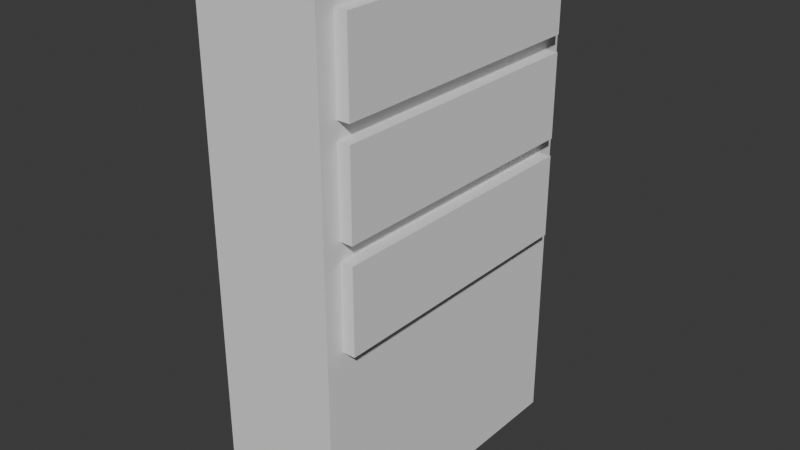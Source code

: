 # Source: Bookshelf_Cabinet_Bottom.blend  (saved by Blender 4.5.90; exported with 4.5.12 LTS)
import bpy
from mathutils import Matrix  # noqa: F401  (used for matrix-valued properties, if any)

bpy.ops.wm.read_factory_settings(use_empty=True)
scene = bpy.context.scene
scene.name = 'Scene'

# ---- collections
col_collection = bpy.data.collections.new('Collection'); scene.collection.children.link(col_collection)

# ---- world
world_world = bpy.data.worlds.new('World'); scene.world = world_world
world_world.use_nodes = True; world_world.node_tree.nodes.clear()
_N = world_world.node_tree.nodes; _L = world_world.node_tree.links
n0 = _N.new('ShaderNodeOutputWorld'); n0.name = 'World Output'; n0.location = (200, 100)
n1 = _N.new('ShaderNodeBackground'); n1.name = 'Background'; n1.location = (-200, 100)
n1.inputs[0].default_value = (0.05088, 0.05088, 0.05088, 1.0)
_L.new(n1.outputs[0], n0.inputs[0])
n0.is_active_output = True
world_world.color = (0.05088, 0.05088, 0.05088)
world_world.sun_shadow_jitter_overblur = 0.0

# ---- meshes
me_cube_003 = bpy.data.meshes.new('Cube.003')
me_cube_003.from_pydata([(-1.0, -1.0, -1.0), (-1.0, -1.0, 1.0), (-1.0, 1.0, -1.0), (-1.0, 1.0, 1.0), (1.0, -1.0, -1.0), (1.0, -1.0, 1.0), (1.0, 1.0, -1.0), (1.0, 1.0, 1.0)], [], [(0, 1, 3, 2), (2, 3, 7, 6), (6, 7, 5, 4), (4, 5, 1, 0), (2, 6, 4, 0), (7, 3, 1, 5)])
_uv = me_cube_003.uv_layers.new(name='UVMap')
_uv.uv.foreach_set('vector', [0.375, 0.0, 0.625, 0.0, 0.625, 0.25, 0.375, 0.25, 0.375, 0.25, 0.625, 0.25, 0.625, 0.5, 0.375, 0.5, 0.375, 0.5, 0.625, 0.5, 0.625, 0.75, 0.375, 0.75, 0.375, 0.75, 0.625, 0.75, 0.625, 1.0, 0.375, 1.0, 0.125, 0.5, 0.375, 0.5, 0.375, 0.75, 0.125, 0.75, 0.625, 0.5, 0.875, 0.5, 0.875, 0.75, 0.625, 0.75])
me_cube_003.update()
me_cube_004 = bpy.data.meshes.new('Cube.004')
me_cube_004.from_pydata([(-1.0, -1.0, -1.0), (-1.0, -1.0, 1.0), (-1.0, 1.0, -1.0), (-1.0, 1.0, 1.0), (1.0, -1.0, -1.0), (1.0, -1.0, 1.0), (1.0, 1.0, -1.0), (1.0, 1.0, 1.0)], [], [(0, 1, 3, 2), (2, 3, 7, 6), (6, 7, 5, 4), (4, 5, 1, 0), (2, 6, 4, 0), (7, 3, 1, 5)])
_uv = me_cube_004.uv_layers.new(name='UVMap')
_uv.uv.foreach_set('vector', [0.375, 0.0, 0.625, 0.0, 0.625, 0.25, 0.375, 0.25, 0.375, 0.25, 0.625, 0.25, 0.625, 0.5, 0.375, 0.5, 0.375, 0.5, 0.625, 0.5, 0.625, 0.75, 0.375, 0.75, 0.375, 0.75, 0.625, 0.75, 0.625, 1.0, 0.375, 1.0, 0.125, 0.5, 0.375, 0.5, 0.375, 0.75, 0.125, 0.75, 0.625, 0.5, 0.875, 0.5, 0.875, 0.75, 0.625, 0.75])
me_cube_004.update()
me_cube_012 = bpy.data.meshes.new('Cube.012')
me_cube_012.from_pydata([(-1.0, -1.0, -1.0), (-1.0, -1.0, 1.0), (-1.0, 1.0, -1.0), (-1.0, 1.0, 1.0), (1.0, -1.0, -1.0), (1.0, -1.0, 1.0), (1.0, 1.0, -1.0), (1.0, 1.0, 1.0)], [], [(0, 1, 3, 2), (2, 3, 7, 6), (6, 7, 5, 4), (4, 5, 1, 0), (2, 6, 4, 0), (7, 3, 1, 5)])
_uv = me_cube_012.uv_layers.new(name='UVMap')
_uv.uv.foreach_set('vector', [0.375, 0.0, 0.625, 0.0, 0.625, 0.25, 0.375, 0.25, 0.375, 0.25, 0.625, 0.25, 0.625, 0.5, 0.375, 0.5, 0.375, 0.5, 0.625, 0.5, 0.625, 0.75, 0.375, 0.75, 0.375, 0.75, 0.625, 0.75, 0.625, 1.0, 0.375, 1.0, 0.125, 0.5, 0.375, 0.5, 0.375, 0.75, 0.125, 0.75, 0.625, 0.5, 0.875, 0.5, 0.875, 0.75, 0.625, 0.75])
me_cube_012.update()
me_cube_013 = bpy.data.meshes.new('Cube.013')
me_cube_013.from_pydata([(-1.0, -1.0, -1.0), (-1.0, -1.0, 1.0), (-1.0, 1.0, -1.0), (-1.0, 1.0, 1.0), (1.0, -1.0, -1.0), (1.0, -1.0, 1.0), (1.0, 1.0, -1.0), (1.0, 1.0, 1.0)], [], [(0, 1, 3, 2), (2, 3, 7, 6), (6, 7, 5, 4), (4, 5, 1, 0), (2, 6, 4, 0), (7, 3, 1, 5)])
_uv = me_cube_013.uv_layers.new(name='UVMap')
_uv.uv.foreach_set('vector', [0.375, 0.0, 0.625, 0.0, 0.625, 0.25, 0.375, 0.25, 0.375, 0.25, 0.625, 0.25, 0.625, 0.5, 0.375, 0.5, 0.375, 0.5, 0.625, 0.5, 0.625, 0.75, 0.375, 0.75, 0.375, 0.75, 0.625, 0.75, 0.625, 1.0, 0.375, 1.0, 0.125, 0.5, 0.375, 0.5, 0.375, 0.75, 0.125, 0.75, 0.625, 0.5, 0.875, 0.5, 0.875, 0.75, 0.625, 0.75])
me_cube_013.update()

# ---- objects
ob_bookshelf = bpy.data.objects.new('Bookshelf', me_cube_003)
ob_cube = bpy.data.objects.new('Cube', me_cube_004)
ob_cube_001 = bpy.data.objects.new('Cube.001', me_cube_012)
ob_cube_002 = bpy.data.objects.new('Cube.002', me_cube_013)

# ---- transforms, parenting, visibility, modifiers, constraints
ob_bookshelf.location = (0.0, 0.0, 1.759)
ob_bookshelf.scale = (0.3951, 1.0, 1.641)
ob_cube.location = (0.06985, 0.0, 3.034)
ob_cube.scale = (0.4036, 0.8825, 0.266)
ob_cube_001.location = (0.06985, 0.0, 2.397)
ob_cube_001.scale = (0.4036, 0.8825, 0.266)
ob_cube_002.location = (0.06985, 0.0, 1.753)
ob_cube_002.scale = (0.4036, 0.8825, 0.266)

# ---- collection membership
col_collection.objects.link(ob_bookshelf)
col_collection.objects.link(ob_cube)
col_collection.objects.link(ob_cube_001)
col_collection.objects.link(ob_cube_002)

# ---- scene / render settings (as saved in the file)
scene.frame_start = 1; scene.frame_end = 250; scene.frame_set(1)
scene.render.engine = 'BLENDER_EEVEE_NEXT'
bpy.context.view_layer.update()

# ---- added for rendering (the .blend has no active camera and no usable light): camera, sun
cam_auto = bpy.data.cameras.new('AutoCamera')
cam_auto.lens = 50.0
cam_auto.sensor_width = 36.0
cam_auto.clip_end = 1000.0
ob_auto_camera = bpy.data.objects.new('AutoCamera', cam_auto)
scene.collection.objects.link(ob_auto_camera)
ob_auto_camera.location = (3.68417, -4.37398, 4.67543)
ob_auto_camera.rotation_euler = (1.09748, -7.21219e-08, 0.694738)
scene.camera = ob_auto_camera
light_auto_sun = bpy.data.lights.new('AutoSun', 'SUN')
light_auto_sun.energy = 3.0
light_auto_sun.angle = 0.0523599
ob_auto_sun = bpy.data.objects.new('AutoSun', light_auto_sun)
scene.collection.objects.link(ob_auto_sun)
ob_auto_sun.rotation_euler = (0.872665, 0.174533, 0.523599)
bpy.context.view_layer.update()
